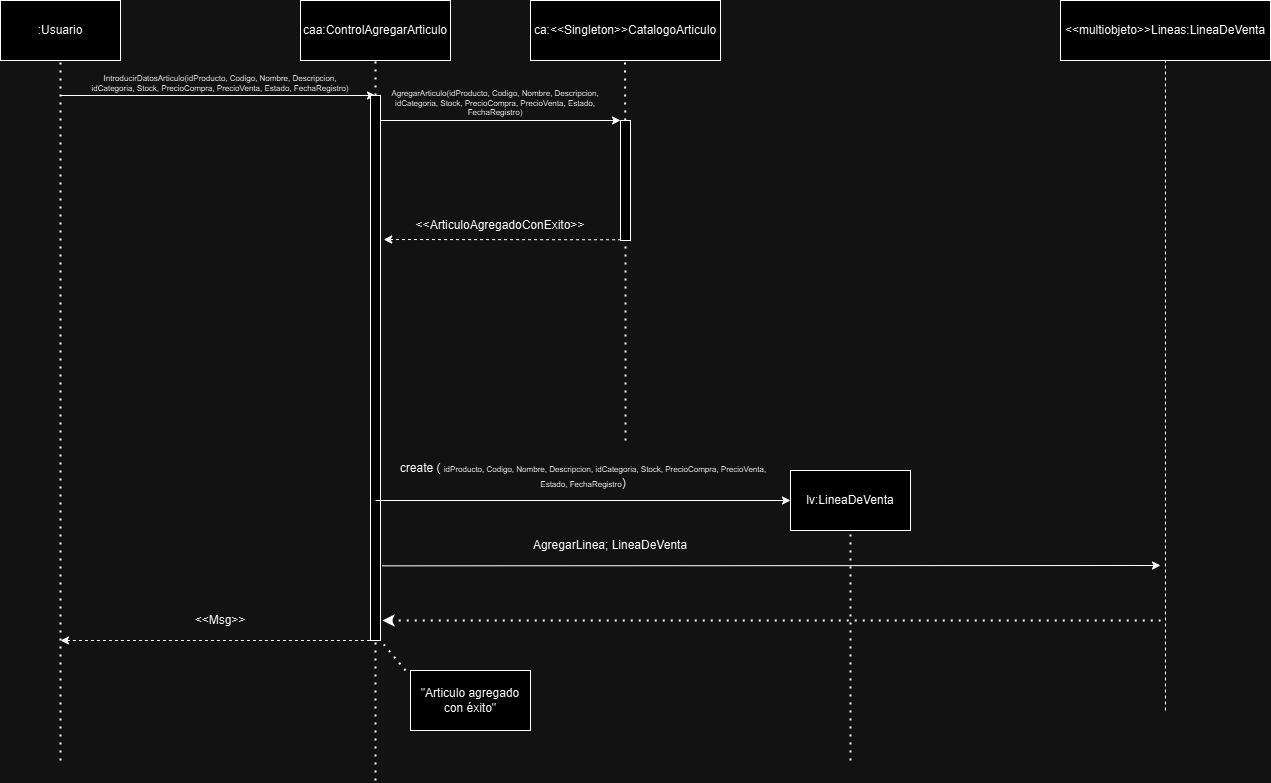

The diagram above was exported from draw.io. Its source (the exported page's mxGraphModel, read from the mxfile embedded in the PNG):
<mxGraphModel dx="2534" dy="468" grid="1" gridSize="10" guides="1" tooltips="1" connect="1" arrows="1" fold="1" page="1" pageScale="1" pageWidth="827" pageHeight="1169" math="0" shadow="0">
  <root>
    <mxCell id="0" />
    <mxCell id="1" parent="0" />
    <mxCell id="36hQbMMVAJmpbDXlIaQu-1" value=":Usuario" style="rounded=0;whiteSpace=wrap;html=1;" parent="1" vertex="1">
      <mxGeometry x="-1600" y="40" width="120" height="60" as="geometry" />
    </mxCell>
    <mxCell id="36hQbMMVAJmpbDXlIaQu-57" value="" style="endArrow=classic;html=1;rounded=0;entryX=0.5;entryY=0;entryDx=0;entryDy=0;" parent="1" target="TrgdW-IsMALMldUQBs6g-4" edge="1">
      <mxGeometry width="50" height="50" relative="1" as="geometry">
        <mxPoint x="-1540" y="135" as="sourcePoint" />
        <mxPoint x="-1220" y="135" as="targetPoint" />
      </mxGeometry>
    </mxCell>
    <mxCell id="36hQbMMVAJmpbDXlIaQu-58" value="&lt;p style=&quot;font-size: 8px;&quot;&gt;&lt;font style=&quot;font-size: 8px;&quot;&gt;IntroducirDatosArticulo(&lt;span style=&quot;text-align: start; font-size: 8px;&quot;&gt;&lt;font style=&quot;font-size: 8px;&quot; face=&quot;Helvetica&quot;&gt;idProducto, Codigo, Nombre, Descripcion, idCategoria, Stock, PrecioCompra, PrecioVenta, Estado, FechaRegistro&lt;/font&gt;&lt;/span&gt;)&lt;/font&gt;&lt;/p&gt;" style="text;html=1;align=center;verticalAlign=middle;whiteSpace=wrap;rounded=0;fontSize=8;" parent="1" vertex="1">
      <mxGeometry x="-1520" y="110" width="280" height="25" as="geometry" />
    </mxCell>
    <mxCell id="36hQbMMVAJmpbDXlIaQu-59" value="caa:ControlAgregarArticulo" style="rounded=0;whiteSpace=wrap;html=1;" parent="1" vertex="1">
      <mxGeometry x="-1300" y="40" width="150" height="60" as="geometry" />
    </mxCell>
    <mxCell id="TrgdW-IsMALMldUQBs6g-2" value="" style="endArrow=none;dashed=1;html=1;dashPattern=1 3;strokeWidth=2;rounded=0;entryX=0.5;entryY=1;entryDx=0;entryDy=0;" parent="1" target="36hQbMMVAJmpbDXlIaQu-1" edge="1">
      <mxGeometry width="50" height="50" relative="1" as="geometry">
        <mxPoint x="-1540" y="800" as="sourcePoint" />
        <mxPoint x="-1570" y="150" as="targetPoint" />
      </mxGeometry>
    </mxCell>
    <mxCell id="TrgdW-IsMALMldUQBs6g-3" value="" style="endArrow=none;dashed=1;html=1;dashPattern=1 3;strokeWidth=2;rounded=0;entryX=0.5;entryY=1;entryDx=0;entryDy=0;" parent="1" source="TrgdW-IsMALMldUQBs6g-4" target="36hQbMMVAJmpbDXlIaQu-59" edge="1">
      <mxGeometry width="50" height="50" relative="1" as="geometry">
        <mxPoint x="-1220" y="780" as="sourcePoint" />
        <mxPoint x="-1220" y="100" as="targetPoint" />
      </mxGeometry>
    </mxCell>
    <mxCell id="TrgdW-IsMALMldUQBs6g-5" value="" style="endArrow=none;dashed=1;html=1;dashPattern=1 3;strokeWidth=2;rounded=0;entryX=0.5;entryY=1;entryDx=0;entryDy=0;" parent="1" target="TrgdW-IsMALMldUQBs6g-4" edge="1">
      <mxGeometry width="50" height="50" relative="1" as="geometry">
        <mxPoint x="-1225" y="820" as="sourcePoint" />
        <mxPoint x="-1220" y="100" as="targetPoint" />
      </mxGeometry>
    </mxCell>
    <mxCell id="TrgdW-IsMALMldUQBs6g-4" value="" style="rounded=0;whiteSpace=wrap;html=1;" parent="1" vertex="1">
      <mxGeometry x="-1230" y="135" width="10" height="545" as="geometry" />
    </mxCell>
    <mxCell id="TrgdW-IsMALMldUQBs6g-6" value="ca:&amp;lt;&amp;lt;Singleton&amp;gt;&amp;gt;CatalogoArticulo" style="rounded=0;whiteSpace=wrap;html=1;" parent="1" vertex="1">
      <mxGeometry x="-1070" y="40" width="190" height="60" as="geometry" />
    </mxCell>
    <mxCell id="TrgdW-IsMALMldUQBs6g-7" value="" style="endArrow=none;dashed=1;html=1;dashPattern=1 3;strokeWidth=2;rounded=0;entryX=0.5;entryY=1;entryDx=0;entryDy=0;" parent="1" source="TrgdW-IsMALMldUQBs6g-10" edge="1">
      <mxGeometry width="50" height="50" relative="1" as="geometry">
        <mxPoint x="-975" y="760" as="sourcePoint" />
        <mxPoint x="-975.5" y="100" as="targetPoint" />
      </mxGeometry>
    </mxCell>
    <mxCell id="TrgdW-IsMALMldUQBs6g-8" value="&lt;p style=&quot;font-size: 8px;&quot;&gt;&lt;font style=&quot;font-size: 8px;&quot;&gt;AgregarArticulo(&lt;span style=&quot;text-align: start; font-size: 8px;&quot;&gt;&lt;font style=&quot;font-size: 8px;&quot; face=&quot;Helvetica&quot;&gt;idProducto, Codigo, Nombre, Descripcion, idCategoria, Stock, PrecioCompra, PrecioVenta, Estado, FechaRegistro&lt;/font&gt;&lt;/span&gt;)&lt;/font&gt;&lt;/p&gt;" style="text;html=1;align=center;verticalAlign=middle;whiteSpace=wrap;rounded=0;fontSize=8;" parent="1" vertex="1">
      <mxGeometry x="-1220" y="130" width="230" height="25" as="geometry" />
    </mxCell>
    <mxCell id="TrgdW-IsMALMldUQBs6g-9" value="" style="endArrow=classic;html=1;rounded=0;" parent="1" edge="1">
      <mxGeometry width="50" height="50" relative="1" as="geometry">
        <mxPoint x="-1220" y="160" as="sourcePoint" />
        <mxPoint x="-980" y="160" as="targetPoint" />
      </mxGeometry>
    </mxCell>
    <mxCell id="TrgdW-IsMALMldUQBs6g-12" value="" style="endArrow=none;dashed=1;html=1;dashPattern=1 3;strokeWidth=2;rounded=0;entryX=0.5;entryY=1;entryDx=0;entryDy=0;" parent="1" target="TrgdW-IsMALMldUQBs6g-10" edge="1">
      <mxGeometry width="50" height="50" relative="1" as="geometry">
        <mxPoint x="-975" y="480" as="sourcePoint" />
        <mxPoint x="-975.5" y="100" as="targetPoint" />
      </mxGeometry>
    </mxCell>
    <mxCell id="TrgdW-IsMALMldUQBs6g-10" value="" style="rounded=0;whiteSpace=wrap;html=1;" parent="1" vertex="1">
      <mxGeometry x="-980" y="160" width="10" height="120" as="geometry" />
    </mxCell>
    <mxCell id="uLo96ekAwjRDRHHcFPor-3" value="" style="endArrow=none;dashed=1;html=1;rounded=0;startArrow=classic;startFill=1;exitX=1.32;exitY=0.827;exitDx=0;exitDy=0;exitPerimeter=0;" parent="1" edge="1">
      <mxGeometry width="50" height="50" relative="1" as="geometry">
        <mxPoint x="-1216.8" y="279.005" as="sourcePoint" />
        <mxPoint x="-980" y="279.28" as="targetPoint" />
      </mxGeometry>
    </mxCell>
    <mxCell id="uLo96ekAwjRDRHHcFPor-4" value="&amp;lt;&amp;lt;ArticuloAgregadoConExito&amp;gt;&amp;gt;" style="text;html=1;align=center;verticalAlign=middle;whiteSpace=wrap;rounded=0;" parent="1" vertex="1">
      <mxGeometry x="-1130" y="250" width="60" height="30" as="geometry" />
    </mxCell>
    <mxCell id="uLo96ekAwjRDRHHcFPor-5" value="" style="endArrow=none;dashed=1;html=1;rounded=0;entryX=0;entryY=1;entryDx=0;entryDy=0;startArrow=classic;startFill=1;" parent="1" edge="1">
      <mxGeometry width="50" height="50" relative="1" as="geometry">
        <mxPoint x="-1540" y="680" as="sourcePoint" />
        <mxPoint x="-1230" y="680" as="targetPoint" />
      </mxGeometry>
    </mxCell>
    <mxCell id="uLo96ekAwjRDRHHcFPor-7" value="&amp;lt;&amp;lt;Msg&amp;gt;&amp;gt;" style="text;html=1;align=center;verticalAlign=middle;whiteSpace=wrap;rounded=0;" parent="1" vertex="1">
      <mxGeometry x="-1410" y="650" width="60" height="20" as="geometry" />
    </mxCell>
    <mxCell id="uLo96ekAwjRDRHHcFPor-8" value="&quot;Articulo agregado con éxito&quot;" style="rounded=0;whiteSpace=wrap;html=1;" parent="1" vertex="1">
      <mxGeometry x="-1190" y="710" width="120" height="60" as="geometry" />
    </mxCell>
    <mxCell id="uLo96ekAwjRDRHHcFPor-9" value="" style="endArrow=none;dashed=1;html=1;dashPattern=1 3;strokeWidth=2;rounded=0;entryX=0.5;entryY=1;entryDx=0;entryDy=0;exitX=0;exitY=0;exitDx=0;exitDy=0;" parent="1" edge="1">
      <mxGeometry width="50" height="50" relative="1" as="geometry">
        <mxPoint x="-1195" y="710" as="sourcePoint" />
        <mxPoint x="-1220" y="680" as="targetPoint" />
      </mxGeometry>
    </mxCell>
    <mxCell id="uLo96ekAwjRDRHHcFPor-10" value="lv:LineaDeVenta" style="rounded=0;whiteSpace=wrap;html=1;" parent="1" vertex="1">
      <mxGeometry x="-810" y="510" width="120" height="60" as="geometry" />
    </mxCell>
    <mxCell id="uLo96ekAwjRDRHHcFPor-11" value="" style="endArrow=none;dashed=1;html=1;dashPattern=1 3;strokeWidth=2;rounded=0;entryX=0.5;entryY=1;entryDx=0;entryDy=0;" parent="1" target="uLo96ekAwjRDRHHcFPor-10" edge="1">
      <mxGeometry width="50" height="50" relative="1" as="geometry">
        <mxPoint x="-750" y="800" as="sourcePoint" />
        <mxPoint x="-760" y="510" as="targetPoint" />
      </mxGeometry>
    </mxCell>
    <mxCell id="uLo96ekAwjRDRHHcFPor-12" value="" style="endArrow=classic;html=1;rounded=0;" parent="1" edge="1">
      <mxGeometry width="50" height="50" relative="1" as="geometry">
        <mxPoint x="-1225" y="540" as="sourcePoint" />
        <mxPoint x="-810" y="540" as="targetPoint" />
      </mxGeometry>
    </mxCell>
    <mxCell id="uLo96ekAwjRDRHHcFPor-13" value="create (&amp;nbsp;&lt;span style=&quot;font-size: 8px; text-align: start;&quot;&gt;idProducto, Codigo, Nombre, Descripcion, idCategoria, Stock, PrecioCompra, PrecioVenta, Estado, FechaRegistro&lt;/span&gt;)" style="text;html=1;align=center;verticalAlign=middle;whiteSpace=wrap;rounded=0;" parent="1" vertex="1">
      <mxGeometry x="-1207" y="500" width="380" height="30" as="geometry" />
    </mxCell>
    <mxCell id="uLo96ekAwjRDRHHcFPor-14" value="" style="endArrow=classic;html=1;rounded=0;exitX=1.159;exitY=0.863;exitDx=0;exitDy=0;exitPerimeter=0;" parent="1" source="TrgdW-IsMALMldUQBs6g-4" edge="1">
      <mxGeometry width="50" height="50" relative="1" as="geometry">
        <mxPoint x="-1050" y="660" as="sourcePoint" />
        <mxPoint x="-440" y="605" as="targetPoint" />
      </mxGeometry>
    </mxCell>
    <mxCell id="uLo96ekAwjRDRHHcFPor-15" value="AgregarLinea; LineaDeVenta" style="text;html=1;align=center;verticalAlign=middle;whiteSpace=wrap;rounded=0;" parent="1" vertex="1">
      <mxGeometry x="-1080" y="570" width="180" height="30" as="geometry" />
    </mxCell>
    <mxCell id="uLo96ekAwjRDRHHcFPor-16" value="&amp;lt;&amp;lt;multiobjeto&amp;gt;&amp;gt;Lineas:LineaDeVenta" style="rounded=0;whiteSpace=wrap;html=1;" parent="1" vertex="1">
      <mxGeometry x="-540" y="40" width="210" height="60" as="geometry" />
    </mxCell>
    <mxCell id="uLo96ekAwjRDRHHcFPor-17" value="" style="endArrow=none;dashed=1;html=1;rounded=0;entryX=0.5;entryY=1;entryDx=0;entryDy=0;" parent="1" target="uLo96ekAwjRDRHHcFPor-16" edge="1">
      <mxGeometry width="50" height="50" relative="1" as="geometry">
        <mxPoint x="-435" y="750" as="sourcePoint" />
        <mxPoint x="-480" y="270" as="targetPoint" />
      </mxGeometry>
    </mxCell>
    <mxCell id="uLo96ekAwjRDRHHcFPor-18" value="" style="endArrow=none;dashed=1;html=1;dashPattern=1 3;strokeWidth=2;rounded=0;startArrow=classic;startFill=1;" parent="1" edge="1">
      <mxGeometry width="50" height="50" relative="1" as="geometry">
        <mxPoint x="-1218" y="660" as="sourcePoint" />
        <mxPoint x="-440" y="660" as="targetPoint" />
      </mxGeometry>
    </mxCell>
  </root>
</mxGraphModel>